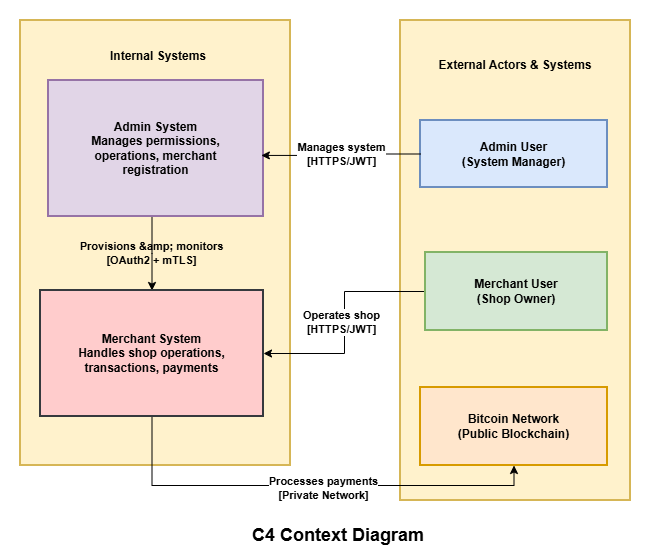

The diagram above was exported from draw.io. Its source (the exported page's mxGraphModel, read from the mxfile embedded in the PNG):
<mxGraphModel dx="1028" dy="595" grid="1" gridSize="10" guides="1" tooltips="1" connect="1" arrows="1" fold="1" page="1" pageScale="1" pageWidth="850" pageHeight="1100" math="0" shadow="0">
  <root>
    <mxCell id="0" />
    <mxCell id="1" parent="0" />
    <mxCell id="C4ndds54v69B2l3DztVi-1" parent="1" style="whiteSpace=wrap;strokeWidth=2;fillColor=#fff2cc;strokeColor=#d6b656;" value="" vertex="1">
      <mxGeometry height="445" width="270" x="40" y="200" as="geometry" />
    </mxCell>
    <mxCell id="C4ndds54v69B2l3DztVi-2" parent="1" style="whiteSpace=wrap;strokeWidth=2;fillColor=#fff2cc;strokeColor=#d6b656;" value="" vertex="1">
      <mxGeometry height="480" width="230" x="420" y="200" as="geometry" />
    </mxCell>
    <mxCell id="C4ndds54v69B2l3DztVi-3" parent="1" style="whiteSpace=wrap;strokeWidth=2;fillColor=#dae8fc;strokeColor=#6c8ebf;fontStyle=1" value="Admin User&#10;(System Manager)" vertex="1">
      <mxGeometry height="67" width="187" x="440" y="300" as="geometry" />
    </mxCell>
    <mxCell id="d6rQ6oO3eYwZZYG0YVZ3-7" edge="1" parent="1" source="C4ndds54v69B2l3DztVi-4" style="edgeStyle=orthogonalEdgeStyle;rounded=0;orthogonalLoop=1;jettySize=auto;html=1;exitX=0;exitY=0.5;exitDx=0;exitDy=0;entryX=1;entryY=0.5;entryDx=0;entryDy=0;" target="C4ndds54v69B2l3DztVi-7">
      <mxGeometry relative="1" as="geometry" />
    </mxCell>
    <mxCell id="d6rQ6oO3eYwZZYG0YVZ3-8" connectable="0" parent="d6rQ6oO3eYwZZYG0YVZ3-7" style="edgeLabel;html=1;align=center;verticalAlign=middle;resizable=0;points=[];" value="&lt;b&gt;Operates shop&lt;br style=&quot;padding: 0px; margin: 0px;&quot;&gt;[HTTPS/JWT]&lt;/b&gt;" vertex="1">
      <mxGeometry relative="1" x="-0.0068" y="-4" as="geometry">
        <mxPoint as="offset" />
      </mxGeometry>
    </mxCell>
    <mxCell id="C4ndds54v69B2l3DztVi-4" parent="1" style="whiteSpace=wrap;strokeWidth=2;fillColor=#d5e8d4;strokeColor=#82b366;fontStyle=1" value="Merchant User&#10;(Shop Owner)" vertex="1">
      <mxGeometry height="78" width="182" x="445" y="432" as="geometry" />
    </mxCell>
    <mxCell id="C4ndds54v69B2l3DztVi-5" parent="1" style="whiteSpace=wrap;strokeWidth=2;fillColor=#ffe6cc;strokeColor=#d79b00;fontStyle=1" value="Bitcoin Network&#10;(Public Blockchain)" vertex="1">
      <mxGeometry height="78" width="187" x="440" y="567" as="geometry" />
    </mxCell>
    <mxCell id="d6rQ6oO3eYwZZYG0YVZ3-12" edge="1" parent="1" source="C4ndds54v69B2l3DztVi-6" style="edgeStyle=orthogonalEdgeStyle;rounded=0;orthogonalLoop=1;jettySize=auto;html=1;entryX=0.5;entryY=0;entryDx=0;entryDy=0;" target="C4ndds54v69B2l3DztVi-7">
      <mxGeometry relative="1" as="geometry">
        <Array as="points">
          <mxPoint x="172" y="433" />
        </Array>
      </mxGeometry>
    </mxCell>
    <mxCell id="d6rQ6oO3eYwZZYG0YVZ3-13" connectable="0" parent="d6rQ6oO3eYwZZYG0YVZ3-12" style="edgeLabel;html=1;align=center;verticalAlign=middle;resizable=0;points=[];labelBackgroundColor=none;" value="&lt;b&gt;Provisions &amp;amp;amp; monitors&lt;br style=&quot;padding: 0px; margin: 0px;&quot;&gt;[OAuth2 + mTLS]&lt;/b&gt;" vertex="1">
      <mxGeometry relative="1" x="-0.0216" y="-1" as="geometry">
        <mxPoint as="offset" />
      </mxGeometry>
    </mxCell>
    <mxCell id="C4ndds54v69B2l3DztVi-6" parent="1" style="whiteSpace=wrap;strokeWidth=2;fillColor=#e1d5e7;strokeColor=#9673a6;fontStyle=1" value="Admin System&#10;Manages permissions,&#10;operations, merchant&#10;registration" vertex="1">
      <mxGeometry height="136" width="215" x="68" y="260" as="geometry" />
    </mxCell>
    <mxCell id="d6rQ6oO3eYwZZYG0YVZ3-9" edge="1" parent="1" source="C4ndds54v69B2l3DztVi-7" style="edgeStyle=orthogonalEdgeStyle;rounded=0;orthogonalLoop=1;jettySize=auto;html=1;exitX=0.5;exitY=1;exitDx=0;exitDy=0;entryX=0.5;entryY=1;entryDx=0;entryDy=0;" target="C4ndds54v69B2l3DztVi-5">
      <mxGeometry relative="1" as="geometry" />
    </mxCell>
    <mxCell id="d6rQ6oO3eYwZZYG0YVZ3-10" connectable="0" parent="d6rQ6oO3eYwZZYG0YVZ3-9" style="edgeLabel;html=1;align=center;verticalAlign=middle;resizable=0;points=[];" value="&lt;b&gt;Processes payments&lt;br style=&quot;padding: 0px; margin: 0px;&quot;&gt;[Private Network]&lt;/b&gt;" vertex="1">
      <mxGeometry relative="1" x="0.0645" y="-2" as="geometry">
        <mxPoint as="offset" />
      </mxGeometry>
    </mxCell>
    <mxCell id="C4ndds54v69B2l3DztVi-7" parent="1" style="whiteSpace=wrap;strokeWidth=2;fillColor=#ffcccc;strokeColor=#36393d;fontStyle=1" value="Merchant System&#10;Handles shop operations,&#10;transactions, payments" vertex="1">
      <mxGeometry height="126" width="223" x="60" y="470" as="geometry" />
    </mxCell>
    <mxCell id="d6rQ6oO3eYwZZYG0YVZ3-4" parent="1" style="text;html=1;whiteSpace=wrap;strokeColor=none;fillColor=none;align=center;verticalAlign=middle;rounded=0;" value="&lt;b&gt;External Actors &amp;amp; Systems&lt;/b&gt;" vertex="1">
      <mxGeometry height="30" width="170" x="450" y="230" as="geometry" />
    </mxCell>
    <mxCell id="d6rQ6oO3eYwZZYG0YVZ3-5" edge="1" parent="1" source="C4ndds54v69B2l3DztVi-3" style="edgeStyle=orthogonalEdgeStyle;rounded=0;orthogonalLoop=1;jettySize=auto;html=1;exitX=0;exitY=0.5;exitDx=0;exitDy=0;entryX=0.99;entryY=0.551;entryDx=0;entryDy=0;entryPerimeter=0;" target="C4ndds54v69B2l3DztVi-6">
      <mxGeometry relative="1" as="geometry">
        <Array as="points">
          <mxPoint x="392" y="335" />
        </Array>
      </mxGeometry>
    </mxCell>
    <mxCell id="d6rQ6oO3eYwZZYG0YVZ3-6" connectable="0" parent="d6rQ6oO3eYwZZYG0YVZ3-5" style="edgeLabel;html=1;align=center;verticalAlign=middle;resizable=0;points=[];labelBackgroundColor=default;" value="&lt;b&gt;Manages system&lt;br style=&quot;padding: 0px; margin: 0px;&quot;&gt;[HTTPS/JWT]&lt;/b&gt;" vertex="1">
      <mxGeometry relative="1" x="-0.0272" y="-2" as="geometry">
        <mxPoint x="-3" y="1" as="offset" />
      </mxGeometry>
    </mxCell>
    <mxCell id="d6rQ6oO3eYwZZYG0YVZ3-11" parent="1" style="text;html=1;whiteSpace=wrap;strokeColor=none;fillColor=none;align=center;verticalAlign=middle;rounded=0;" value="&lt;b&gt;Internal Systems&lt;/b&gt;" vertex="1">
      <mxGeometry height="30" width="110" x="122.5" y="221" as="geometry" />
    </mxCell>
    <mxCell id="YjETBFvEqOVArGMWAOkh-1" parent="1" style="rounded=0;whiteSpace=wrap;html=1;fillColor=none;strokeColor=none;" value="" vertex="1">
      <mxGeometry height="550" width="650" x="20" y="180" as="geometry" />
    </mxCell>
    <mxCell id="Xms4KRWsbursUtf4hLGd-1" parent="1" style="text;html=1;whiteSpace=wrap;strokeColor=none;fillColor=none;align=center;verticalAlign=middle;rounded=0;" value="&lt;b&gt;&lt;font style=&quot;font-size: 18px;&quot;&gt;C4 Context Diagram&lt;/font&gt;&lt;/b&gt;" vertex="1">
      <mxGeometry height="30" width="250" x="232.5" y="700" as="geometry" />
    </mxCell>
  </root>
</mxGraphModel>